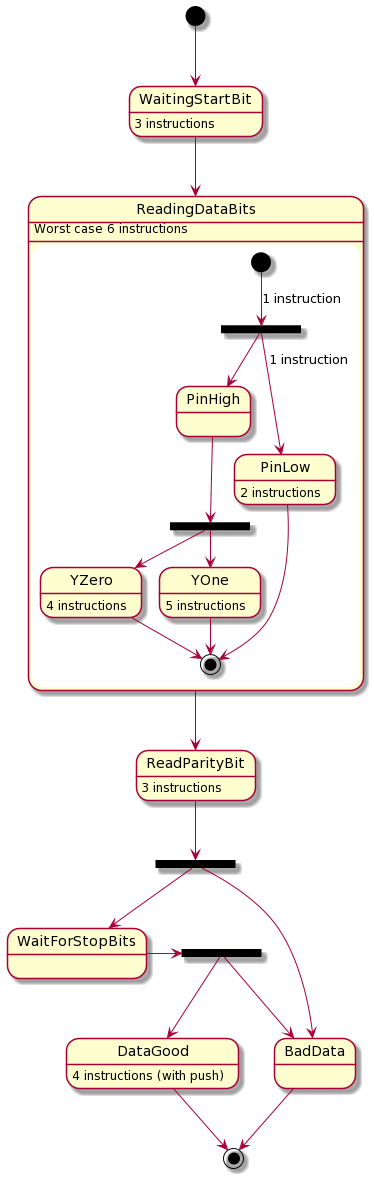

The diagram above was rendered by PlantUML. Its source (embedded in the PNG):
@startuml
[*] --> WaitingStartBit
WaitingStartBit --> ReadingDataBits
WaitingStartBit : 3 instructions
state ReadingDataBits {
  
  state pin_fork <<fork>>
  [*] --> pin_fork : 1 instruction
  pin_fork --> PinHigh
  state y_fork <<fork>>
  PinHigh --> y_fork
  y_fork --> YZero
  y_fork --> YOne

  YZero --> [*]
  YZero : 4 instructions
  YOne --> [*]
  YOne : 5 instructions

  pin_fork --> PinLow : 1 instruction
  PinLow : 2 instructions
  
  PinLow --> [*]
  

}
ReadingDataBits --> ReadParityBit
ReadingDataBits : Worst case 6 instructions
state parity_fork <<fork>>
state stop_fork <<fork>>

ReadParityBit --> parity_fork
ReadParityBit : 3 instructions
parity_fork --> BadData
parity_fork --> WaitForStopBits

WaitForStopBits -> stop_fork
stop_fork --> DataGood
stop_fork --> BadData
BadData --> [*]
DataGood --> [*]
DataGood : 4 instructions (with push)
@enduml